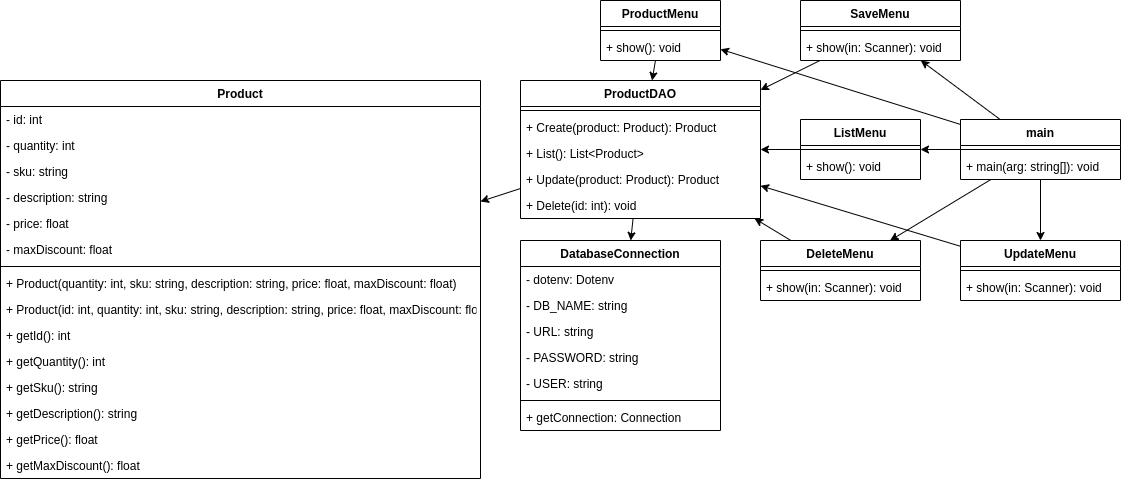

The diagram above was exported from draw.io. Its source (the exported page's mxGraphModel, read from the mxfile embedded in the PNG):
<mxGraphModel dx="1757" dy="1203" grid="1" gridSize="10" guides="1" tooltips="1" connect="1" arrows="1" fold="1" page="0" pageScale="1" pageWidth="850" pageHeight="1100" background="#ffffff" math="0" shadow="1">
  <root>
    <mxCell id="0" />
    <mxCell id="1" parent="0" />
    <mxCell id="11" value="Product" style="swimlane;fontStyle=1;align=center;verticalAlign=top;childLayout=stackLayout;horizontal=1;startSize=26;horizontalStack=0;resizeParent=1;resizeParentMax=0;resizeLast=0;collapsible=1;marginBottom=0;" parent="1" vertex="1">
      <mxGeometry x="-40" y="-40" width="480" height="398" as="geometry" />
    </mxCell>
    <mxCell id="12" value="- id: int" style="text;strokeColor=none;fillColor=none;align=left;verticalAlign=top;spacingLeft=4;spacingRight=4;overflow=hidden;rotatable=0;points=[[0,0.5],[1,0.5]];portConstraint=eastwest;" parent="11" vertex="1">
      <mxGeometry y="26" width="480" height="26" as="geometry" />
    </mxCell>
    <mxCell id="17" value="- quantity: int" style="text;strokeColor=none;fillColor=none;align=left;verticalAlign=top;spacingLeft=4;spacingRight=4;overflow=hidden;rotatable=0;points=[[0,0.5],[1,0.5]];portConstraint=eastwest;" parent="11" vertex="1">
      <mxGeometry y="52" width="480" height="26" as="geometry" />
    </mxCell>
    <mxCell id="15" value="- sku: string" style="text;strokeColor=none;fillColor=none;align=left;verticalAlign=top;spacingLeft=4;spacingRight=4;overflow=hidden;rotatable=0;points=[[0,0.5],[1,0.5]];portConstraint=eastwest;" parent="11" vertex="1">
      <mxGeometry y="78" width="480" height="26" as="geometry" />
    </mxCell>
    <mxCell id="16" value="- description: string&#10;" style="text;strokeColor=none;fillColor=none;align=left;verticalAlign=top;spacingLeft=4;spacingRight=4;overflow=hidden;rotatable=0;points=[[0,0.5],[1,0.5]];portConstraint=eastwest;" parent="11" vertex="1">
      <mxGeometry y="104" width="480" height="26" as="geometry" />
    </mxCell>
    <mxCell id="18" value="- price: float&#10;" style="text;strokeColor=none;fillColor=none;align=left;verticalAlign=top;spacingLeft=4;spacingRight=4;overflow=hidden;rotatable=0;points=[[0,0.5],[1,0.5]];portConstraint=eastwest;" parent="11" vertex="1">
      <mxGeometry y="130" width="480" height="26" as="geometry" />
    </mxCell>
    <mxCell id="19" value="- maxDiscount: float" style="text;strokeColor=none;fillColor=none;align=left;verticalAlign=top;spacingLeft=4;spacingRight=4;overflow=hidden;rotatable=0;points=[[0,0.5],[1,0.5]];portConstraint=eastwest;" parent="11" vertex="1">
      <mxGeometry y="156" width="480" height="26" as="geometry" />
    </mxCell>
    <mxCell id="13" value="" style="line;strokeWidth=1;fillColor=none;align=left;verticalAlign=middle;spacingTop=-1;spacingLeft=3;spacingRight=3;rotatable=0;labelPosition=right;points=[];portConstraint=eastwest;strokeColor=inherit;" parent="11" vertex="1">
      <mxGeometry y="182" width="480" height="8" as="geometry" />
    </mxCell>
    <mxCell id="14" value="+ Product(quantity: int, sku: string, description: string, price: float, maxDiscount: float)" style="text;strokeColor=none;fillColor=none;align=left;verticalAlign=top;spacingLeft=4;spacingRight=4;overflow=hidden;rotatable=0;points=[[0,0.5],[1,0.5]];portConstraint=eastwest;" parent="11" vertex="1">
      <mxGeometry y="190" width="480" height="26" as="geometry" />
    </mxCell>
    <mxCell id="56" value="+ Product(id: int, quantity: int, sku: string, description: string, price: float, maxDiscount: float)" style="text;strokeColor=none;fillColor=none;align=left;verticalAlign=top;spacingLeft=4;spacingRight=4;overflow=hidden;rotatable=0;points=[[0,0.5],[1,0.5]];portConstraint=eastwest;" parent="11" vertex="1">
      <mxGeometry y="216" width="480" height="26" as="geometry" />
    </mxCell>
    <mxCell id="23" value="+ getId(): int" style="text;strokeColor=none;fillColor=none;align=left;verticalAlign=top;spacingLeft=4;spacingRight=4;overflow=hidden;rotatable=0;points=[[0,0.5],[1,0.5]];portConstraint=eastwest;" parent="11" vertex="1">
      <mxGeometry y="242" width="480" height="26" as="geometry" />
    </mxCell>
    <mxCell id="24" value="+ getQuantity(): int" style="text;strokeColor=none;fillColor=none;align=left;verticalAlign=top;spacingLeft=4;spacingRight=4;overflow=hidden;rotatable=0;points=[[0,0.5],[1,0.5]];portConstraint=eastwest;" parent="11" vertex="1">
      <mxGeometry y="268" width="480" height="26" as="geometry" />
    </mxCell>
    <mxCell id="25" value="+ getSku(): string" style="text;strokeColor=none;fillColor=none;align=left;verticalAlign=top;spacingLeft=4;spacingRight=4;overflow=hidden;rotatable=0;points=[[0,0.5],[1,0.5]];portConstraint=eastwest;" parent="11" vertex="1">
      <mxGeometry y="294" width="480" height="26" as="geometry" />
    </mxCell>
    <mxCell id="26" value="+ getDescription(): string" style="text;strokeColor=none;fillColor=none;align=left;verticalAlign=top;spacingLeft=4;spacingRight=4;overflow=hidden;rotatable=0;points=[[0,0.5],[1,0.5]];portConstraint=eastwest;" parent="11" vertex="1">
      <mxGeometry y="320" width="480" height="26" as="geometry" />
    </mxCell>
    <mxCell id="27" value="+ getPrice(): float" style="text;strokeColor=none;fillColor=none;align=left;verticalAlign=top;spacingLeft=4;spacingRight=4;overflow=hidden;rotatable=0;points=[[0,0.5],[1,0.5]];portConstraint=eastwest;" parent="11" vertex="1">
      <mxGeometry y="346" width="480" height="26" as="geometry" />
    </mxCell>
    <mxCell id="28" value="+ getMaxDiscount(): float" style="text;strokeColor=none;fillColor=none;align=left;verticalAlign=top;spacingLeft=4;spacingRight=4;overflow=hidden;rotatable=0;points=[[0,0.5],[1,0.5]];portConstraint=eastwest;" parent="11" vertex="1">
      <mxGeometry y="372" width="480" height="26" as="geometry" />
    </mxCell>
    <mxCell id="97" style="edgeStyle=none;html=1;" edge="1" parent="1" source="35" target="63">
      <mxGeometry relative="1" as="geometry" />
    </mxCell>
    <mxCell id="35" value="ProductDAO" style="swimlane;fontStyle=1;align=center;verticalAlign=top;childLayout=stackLayout;horizontal=1;startSize=26;horizontalStack=0;resizeParent=1;resizeParentMax=0;resizeLast=0;collapsible=1;marginBottom=0;" parent="1" vertex="1">
      <mxGeometry x="480" y="-40" width="240" height="138" as="geometry" />
    </mxCell>
    <mxCell id="42" value="" style="line;strokeWidth=1;fillColor=none;align=left;verticalAlign=middle;spacingTop=-1;spacingLeft=3;spacingRight=3;rotatable=0;labelPosition=right;points=[];portConstraint=eastwest;strokeColor=inherit;" parent="35" vertex="1">
      <mxGeometry y="26" width="240" height="8" as="geometry" />
    </mxCell>
    <mxCell id="52" value="+ Create(product: Product): Product" style="text;strokeColor=none;fillColor=none;align=left;verticalAlign=top;spacingLeft=4;spacingRight=4;overflow=hidden;rotatable=0;points=[[0,0.5],[1,0.5]];portConstraint=eastwest;" parent="35" vertex="1">
      <mxGeometry y="34" width="240" height="26" as="geometry" />
    </mxCell>
    <mxCell id="53" value="+ List(): List&lt;Product&gt;" style="text;strokeColor=none;fillColor=none;align=left;verticalAlign=top;spacingLeft=4;spacingRight=4;overflow=hidden;rotatable=0;points=[[0,0.5],[1,0.5]];portConstraint=eastwest;" parent="35" vertex="1">
      <mxGeometry y="60" width="240" height="26" as="geometry" />
    </mxCell>
    <mxCell id="54" value="+ Update(product: Product): Product" style="text;strokeColor=none;fillColor=none;align=left;verticalAlign=top;spacingLeft=4;spacingRight=4;overflow=hidden;rotatable=0;points=[[0,0.5],[1,0.5]];portConstraint=eastwest;" parent="35" vertex="1">
      <mxGeometry y="86" width="240" height="26" as="geometry" />
    </mxCell>
    <mxCell id="55" value="+ Delete(id: int): void" style="text;strokeColor=none;fillColor=none;align=left;verticalAlign=top;spacingLeft=4;spacingRight=4;overflow=hidden;rotatable=0;points=[[0,0.5],[1,0.5]];portConstraint=eastwest;" parent="35" vertex="1">
      <mxGeometry y="112" width="240" height="26" as="geometry" />
    </mxCell>
    <mxCell id="108" style="edgeStyle=none;html=1;" edge="1" parent="1" source="57" target="35">
      <mxGeometry relative="1" as="geometry" />
    </mxCell>
    <mxCell id="57" value="ProductMenu" style="swimlane;fontStyle=1;align=center;verticalAlign=top;childLayout=stackLayout;horizontal=1;startSize=26;horizontalStack=0;resizeParent=1;resizeParentMax=0;resizeLast=0;collapsible=1;marginBottom=0;" vertex="1" parent="1">
      <mxGeometry x="560" y="-120" width="120" height="60" as="geometry" />
    </mxCell>
    <mxCell id="58" value="" style="line;strokeWidth=1;fillColor=none;align=left;verticalAlign=middle;spacingTop=-1;spacingLeft=3;spacingRight=3;rotatable=0;labelPosition=right;points=[];portConstraint=eastwest;strokeColor=inherit;" vertex="1" parent="57">
      <mxGeometry y="26" width="120" height="8" as="geometry" />
    </mxCell>
    <mxCell id="61" value="+ show(): void" style="text;strokeColor=none;fillColor=none;align=left;verticalAlign=top;spacingLeft=4;spacingRight=4;overflow=hidden;rotatable=0;points=[[0,0.5],[1,0.5]];portConstraint=eastwest;" vertex="1" parent="57">
      <mxGeometry y="34" width="120" height="26" as="geometry" />
    </mxCell>
    <mxCell id="63" value="DatabaseConnection" style="swimlane;fontStyle=1;align=center;verticalAlign=top;childLayout=stackLayout;horizontal=1;startSize=26;horizontalStack=0;resizeParent=1;resizeParentMax=0;resizeLast=0;collapsible=1;marginBottom=0;" vertex="1" parent="1">
      <mxGeometry x="480" y="120" width="200" height="190" as="geometry" />
    </mxCell>
    <mxCell id="66" value="- dotenv: Dotenv" style="text;strokeColor=none;fillColor=none;align=left;verticalAlign=top;spacingLeft=4;spacingRight=4;overflow=hidden;rotatable=0;points=[[0,0.5],[1,0.5]];portConstraint=eastwest;" vertex="1" parent="63">
      <mxGeometry y="26" width="200" height="26" as="geometry" />
    </mxCell>
    <mxCell id="68" value="- DB_NAME: string" style="text;strokeColor=none;fillColor=none;align=left;verticalAlign=top;spacingLeft=4;spacingRight=4;overflow=hidden;rotatable=0;points=[[0,0.5],[1,0.5]];portConstraint=eastwest;" vertex="1" parent="63">
      <mxGeometry y="52" width="200" height="26" as="geometry" />
    </mxCell>
    <mxCell id="67" value="- URL: string" style="text;strokeColor=none;fillColor=none;align=left;verticalAlign=top;spacingLeft=4;spacingRight=4;overflow=hidden;rotatable=0;points=[[0,0.5],[1,0.5]];portConstraint=eastwest;" vertex="1" parent="63">
      <mxGeometry y="78" width="200" height="26" as="geometry" />
    </mxCell>
    <mxCell id="69" value="- PASSWORD: string" style="text;strokeColor=none;fillColor=none;align=left;verticalAlign=top;spacingLeft=4;spacingRight=4;overflow=hidden;rotatable=0;points=[[0,0.5],[1,0.5]];portConstraint=eastwest;" vertex="1" parent="63">
      <mxGeometry y="104" width="200" height="26" as="geometry" />
    </mxCell>
    <mxCell id="70" value="- USER: string" style="text;strokeColor=none;fillColor=none;align=left;verticalAlign=top;spacingLeft=4;spacingRight=4;overflow=hidden;rotatable=0;points=[[0,0.5],[1,0.5]];portConstraint=eastwest;" vertex="1" parent="63">
      <mxGeometry y="130" width="200" height="26" as="geometry" />
    </mxCell>
    <mxCell id="64" value="" style="line;strokeWidth=1;fillColor=none;align=left;verticalAlign=middle;spacingTop=-1;spacingLeft=3;spacingRight=3;rotatable=0;labelPosition=right;points=[];portConstraint=eastwest;strokeColor=inherit;" vertex="1" parent="63">
      <mxGeometry y="156" width="200" height="8" as="geometry" />
    </mxCell>
    <mxCell id="65" value="+ getConnection: Connection" style="text;strokeColor=none;fillColor=none;align=left;verticalAlign=top;spacingLeft=4;spacingRight=4;overflow=hidden;rotatable=0;points=[[0,0.5],[1,0.5]];portConstraint=eastwest;" vertex="1" parent="63">
      <mxGeometry y="164" width="200" height="26" as="geometry" />
    </mxCell>
    <mxCell id="83" value="ListMenu" style="swimlane;fontStyle=1;align=center;verticalAlign=top;childLayout=stackLayout;horizontal=1;startSize=26;horizontalStack=0;resizeParent=1;resizeParentMax=0;resizeLast=0;collapsible=1;marginBottom=0;" vertex="1" parent="1">
      <mxGeometry x="760" y="-1" width="120" height="60" as="geometry" />
    </mxCell>
    <mxCell id="84" value="" style="line;strokeWidth=1;fillColor=none;align=left;verticalAlign=middle;spacingTop=-1;spacingLeft=3;spacingRight=3;rotatable=0;labelPosition=right;points=[];portConstraint=eastwest;strokeColor=inherit;" vertex="1" parent="83">
      <mxGeometry y="26" width="120" height="8" as="geometry" />
    </mxCell>
    <mxCell id="85" value="+ show(): void" style="text;strokeColor=none;fillColor=none;align=left;verticalAlign=top;spacingLeft=4;spacingRight=4;overflow=hidden;rotatable=0;points=[[0,0.5],[1,0.5]];portConstraint=eastwest;" vertex="1" parent="83">
      <mxGeometry y="34" width="120" height="26" as="geometry" />
    </mxCell>
    <mxCell id="110" style="edgeStyle=none;html=1;" edge="1" parent="1" source="86" target="35">
      <mxGeometry relative="1" as="geometry" />
    </mxCell>
    <mxCell id="86" value="SaveMenu" style="swimlane;fontStyle=1;align=center;verticalAlign=top;childLayout=stackLayout;horizontal=1;startSize=26;horizontalStack=0;resizeParent=1;resizeParentMax=0;resizeLast=0;collapsible=1;marginBottom=0;" vertex="1" parent="1">
      <mxGeometry x="760" y="-120" width="160" height="60" as="geometry" />
    </mxCell>
    <mxCell id="87" value="" style="line;strokeWidth=1;fillColor=none;align=left;verticalAlign=middle;spacingTop=-1;spacingLeft=3;spacingRight=3;rotatable=0;labelPosition=right;points=[];portConstraint=eastwest;strokeColor=inherit;" vertex="1" parent="86">
      <mxGeometry y="26" width="160" height="8" as="geometry" />
    </mxCell>
    <mxCell id="88" value="+ show(in: Scanner): void" style="text;strokeColor=none;fillColor=none;align=left;verticalAlign=top;spacingLeft=4;spacingRight=4;overflow=hidden;rotatable=0;points=[[0,0.5],[1,0.5]];portConstraint=eastwest;" vertex="1" parent="86">
      <mxGeometry y="34" width="160" height="26" as="geometry" />
    </mxCell>
    <mxCell id="112" style="edgeStyle=none;html=1;" edge="1" parent="1" source="89" target="35">
      <mxGeometry relative="1" as="geometry" />
    </mxCell>
    <mxCell id="89" value="DeleteMenu" style="swimlane;fontStyle=1;align=center;verticalAlign=top;childLayout=stackLayout;horizontal=1;startSize=26;horizontalStack=0;resizeParent=1;resizeParentMax=0;resizeLast=0;collapsible=1;marginBottom=0;" vertex="1" parent="1">
      <mxGeometry x="720" y="120" width="160" height="60" as="geometry" />
    </mxCell>
    <mxCell id="90" value="" style="line;strokeWidth=1;fillColor=none;align=left;verticalAlign=middle;spacingTop=-1;spacingLeft=3;spacingRight=3;rotatable=0;labelPosition=right;points=[];portConstraint=eastwest;strokeColor=inherit;" vertex="1" parent="89">
      <mxGeometry y="26" width="160" height="8" as="geometry" />
    </mxCell>
    <mxCell id="91" value="+ show(in: Scanner): void" style="text;strokeColor=none;fillColor=none;align=left;verticalAlign=top;spacingLeft=4;spacingRight=4;overflow=hidden;rotatable=0;points=[[0,0.5],[1,0.5]];portConstraint=eastwest;" vertex="1" parent="89">
      <mxGeometry y="34" width="160" height="26" as="geometry" />
    </mxCell>
    <mxCell id="111" style="edgeStyle=none;html=1;" edge="1" parent="1" source="92" target="35">
      <mxGeometry relative="1" as="geometry" />
    </mxCell>
    <mxCell id="92" value="UpdateMenu" style="swimlane;fontStyle=1;align=center;verticalAlign=top;childLayout=stackLayout;horizontal=1;startSize=26;horizontalStack=0;resizeParent=1;resizeParentMax=0;resizeLast=0;collapsible=1;marginBottom=0;" vertex="1" parent="1">
      <mxGeometry x="920" y="120" width="160" height="60" as="geometry" />
    </mxCell>
    <mxCell id="93" value="" style="line;strokeWidth=1;fillColor=none;align=left;verticalAlign=middle;spacingTop=-1;spacingLeft=3;spacingRight=3;rotatable=0;labelPosition=right;points=[];portConstraint=eastwest;strokeColor=inherit;" vertex="1" parent="92">
      <mxGeometry y="26" width="160" height="8" as="geometry" />
    </mxCell>
    <mxCell id="94" value="+ show(in: Scanner): void" style="text;strokeColor=none;fillColor=none;align=left;verticalAlign=top;spacingLeft=4;spacingRight=4;overflow=hidden;rotatable=0;points=[[0,0.5],[1,0.5]];portConstraint=eastwest;" vertex="1" parent="92">
      <mxGeometry y="34" width="160" height="26" as="geometry" />
    </mxCell>
    <mxCell id="96" style="edgeStyle=none;html=1;" edge="1" parent="1" source="35" target="11">
      <mxGeometry relative="1" as="geometry" />
    </mxCell>
    <mxCell id="103" style="edgeStyle=none;html=1;" edge="1" parent="1" source="99" target="57">
      <mxGeometry relative="1" as="geometry" />
    </mxCell>
    <mxCell id="105" style="edgeStyle=none;html=1;" edge="1" parent="1" source="99" target="86">
      <mxGeometry relative="1" as="geometry" />
    </mxCell>
    <mxCell id="107" style="edgeStyle=none;html=1;" edge="1" parent="1" source="99" target="89">
      <mxGeometry relative="1" as="geometry" />
    </mxCell>
    <mxCell id="99" value="main" style="swimlane;fontStyle=1;align=center;verticalAlign=top;childLayout=stackLayout;horizontal=1;startSize=26;horizontalStack=0;resizeParent=1;resizeParentMax=0;resizeLast=0;collapsible=1;marginBottom=0;" vertex="1" parent="1">
      <mxGeometry x="920" y="-1" width="160" height="60" as="geometry" />
    </mxCell>
    <mxCell id="100" value="" style="line;strokeWidth=1;fillColor=none;align=left;verticalAlign=middle;spacingTop=-1;spacingLeft=3;spacingRight=3;rotatable=0;labelPosition=right;points=[];portConstraint=eastwest;strokeColor=inherit;" vertex="1" parent="99">
      <mxGeometry y="26" width="160" height="8" as="geometry" />
    </mxCell>
    <mxCell id="101" value="+ main(arg: string[]): void" style="text;strokeColor=none;fillColor=none;align=left;verticalAlign=top;spacingLeft=4;spacingRight=4;overflow=hidden;rotatable=0;points=[[0,0.5],[1,0.5]];portConstraint=eastwest;" vertex="1" parent="99">
      <mxGeometry y="34" width="160" height="26" as="geometry" />
    </mxCell>
    <mxCell id="104" style="edgeStyle=none;html=1;" edge="1" parent="1" source="99" target="83">
      <mxGeometry relative="1" as="geometry" />
    </mxCell>
    <mxCell id="106" style="edgeStyle=none;html=1;" edge="1" parent="1" source="99" target="92">
      <mxGeometry relative="1" as="geometry" />
    </mxCell>
    <mxCell id="109" style="edgeStyle=none;html=1;" edge="1" parent="1" source="83" target="35">
      <mxGeometry relative="1" as="geometry" />
    </mxCell>
  </root>
</mxGraphModel>